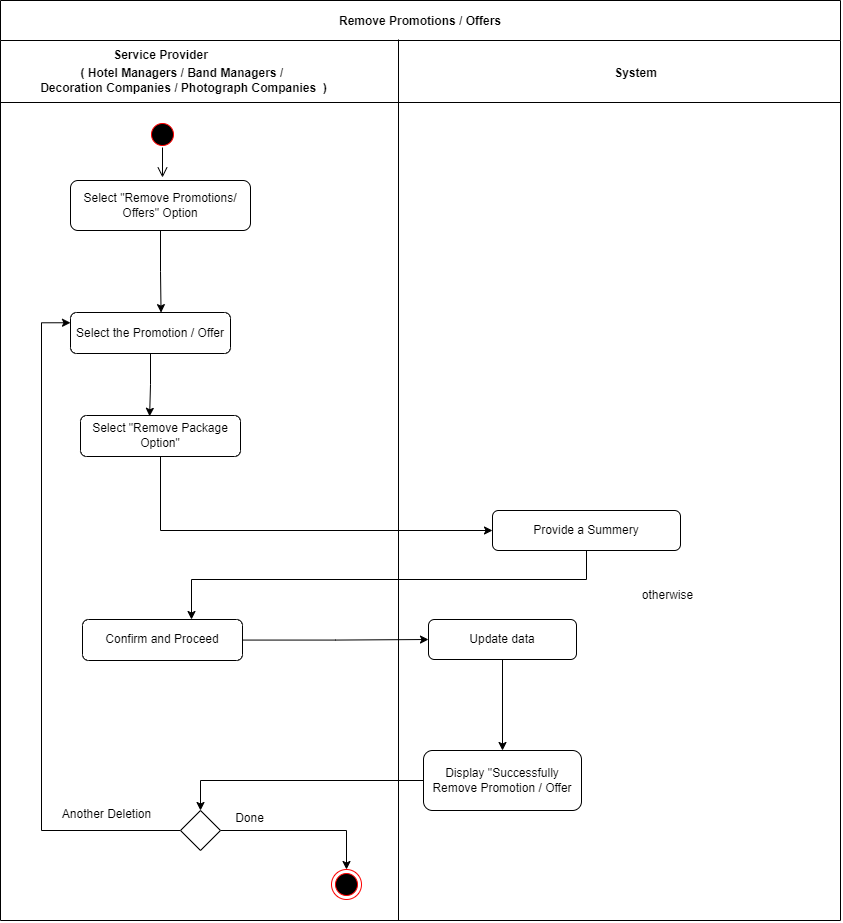

The diagram above was exported from draw.io. Its source (the exported page's mxGraphModel, read from the mxfile embedded in the PNG):
<mxGraphModel dx="2031" dy="-3903" grid="1" gridSize="10" guides="1" tooltips="1" connect="1" arrows="1" fold="1" page="1" pageScale="1" pageWidth="1169" pageHeight="826" background="none" math="0" shadow="0">
  <root>
    <mxCell id="0" />
    <mxCell id="1" parent="0" />
    <mxCell id="rD9oR3zr9KivMXhJSGUw-464" value="Remove Promotions / Offers" style="swimlane;startSize=40;" vertex="1" parent="1">
      <mxGeometry x="10" y="4970" width="840" height="920" as="geometry" />
    </mxCell>
    <mxCell id="rD9oR3zr9KivMXhJSGUw-465" value="" style="edgeStyle=orthogonalEdgeStyle;html=1;verticalAlign=bottom;endArrow=open;endSize=8;rounded=0;entryX=0.5;entryY=0;entryDx=0;entryDy=0;" edge="1" parent="rD9oR3zr9KivMXhJSGUw-464">
      <mxGeometry relative="1" as="geometry">
        <mxPoint x="162" y="177" as="targetPoint" />
        <mxPoint x="161.99999999999977" y="147" as="sourcePoint" />
      </mxGeometry>
    </mxCell>
    <mxCell id="rD9oR3zr9KivMXhJSGUw-466" value="" style="endArrow=none;html=1;rounded=0;" edge="1" parent="rD9oR3zr9KivMXhJSGUw-464">
      <mxGeometry width="50" height="50" relative="1" as="geometry">
        <mxPoint y="102" as="sourcePoint" />
        <mxPoint x="840" y="102" as="targetPoint" />
      </mxGeometry>
    </mxCell>
    <mxCell id="rD9oR3zr9KivMXhJSGUw-467" value="&lt;b&gt;System&lt;/b&gt;" style="text;html=1;align=center;verticalAlign=middle;resizable=0;points=[];autosize=1;" vertex="1" parent="rD9oR3zr9KivMXhJSGUw-464">
      <mxGeometry x="600" y="58" width="70" height="30" as="geometry" />
    </mxCell>
    <mxCell id="rD9oR3zr9KivMXhJSGUw-468" style="edgeStyle=orthogonalEdgeStyle;rounded=0;orthogonalLoop=1;jettySize=auto;html=1;entryX=0.566;entryY=0.003;entryDx=0;entryDy=0;entryPerimeter=0;" edge="1" parent="rD9oR3zr9KivMXhJSGUw-464" source="rD9oR3zr9KivMXhJSGUw-469" target="rD9oR3zr9KivMXhJSGUw-472">
      <mxGeometry relative="1" as="geometry" />
    </mxCell>
    <mxCell id="rD9oR3zr9KivMXhJSGUw-469" value="Select &quot;Remove Promotions/ Offers&quot; Option" style="rounded=1;whiteSpace=wrap;html=1;" vertex="1" parent="rD9oR3zr9KivMXhJSGUw-464">
      <mxGeometry x="70" y="180" width="180" height="50" as="geometry" />
    </mxCell>
    <mxCell id="rD9oR3zr9KivMXhJSGUw-470" value="Provide a Summery" style="rounded=1;whiteSpace=wrap;html=1;" vertex="1" parent="rD9oR3zr9KivMXhJSGUw-464">
      <mxGeometry x="492" y="510" width="188" height="40" as="geometry" />
    </mxCell>
    <mxCell id="rD9oR3zr9KivMXhJSGUw-471" style="edgeStyle=orthogonalEdgeStyle;rounded=0;orthogonalLoop=1;jettySize=auto;html=1;entryX=0.432;entryY=0.02;entryDx=0;entryDy=0;entryPerimeter=0;" edge="1" parent="rD9oR3zr9KivMXhJSGUw-464" source="rD9oR3zr9KivMXhJSGUw-472" target="rD9oR3zr9KivMXhJSGUw-480">
      <mxGeometry relative="1" as="geometry" />
    </mxCell>
    <mxCell id="rD9oR3zr9KivMXhJSGUw-472" value="Select the Promotion / Offer" style="rounded=1;whiteSpace=wrap;html=1;" vertex="1" parent="rD9oR3zr9KivMXhJSGUw-464">
      <mxGeometry x="70" y="312" width="160" height="41" as="geometry" />
    </mxCell>
    <mxCell id="rD9oR3zr9KivMXhJSGUw-473" value="" style="ellipse;html=1;shape=startState;fillColor=#000000;strokeColor=#ff0000;" vertex="1" parent="rD9oR3zr9KivMXhJSGUw-464">
      <mxGeometry x="147" y="119" width="30" height="30" as="geometry" />
    </mxCell>
    <mxCell id="rD9oR3zr9KivMXhJSGUw-474" value="" style="ellipse;html=1;shape=endState;fillColor=#000000;strokeColor=#ff0000;" vertex="1" parent="rD9oR3zr9KivMXhJSGUw-464">
      <mxGeometry x="331" y="869" width="30" height="30" as="geometry" />
    </mxCell>
    <mxCell id="rD9oR3zr9KivMXhJSGUw-475" value="( Hotel Managers / Band Managers /&amp;nbsp;&lt;br&gt;Decoration Companies / Photograph Companies&amp;nbsp; )" style="text;html=1;align=center;verticalAlign=middle;resizable=0;points=[];autosize=1;strokeColor=none;fillColor=none;fontStyle=1" vertex="1" parent="rD9oR3zr9KivMXhJSGUw-464">
      <mxGeometry x="28" y="60" width="310" height="40" as="geometry" />
    </mxCell>
    <mxCell id="rD9oR3zr9KivMXhJSGUw-476" value="&lt;b&gt;Service Provider&lt;/b&gt;" style="text;html=1;align=center;verticalAlign=middle;resizable=0;points=[];autosize=1;strokeColor=none;fillColor=none;" vertex="1" parent="rD9oR3zr9KivMXhJSGUw-464">
      <mxGeometry x="100" y="40" width="120" height="30" as="geometry" />
    </mxCell>
    <mxCell id="rD9oR3zr9KivMXhJSGUw-477" style="edgeStyle=orthogonalEdgeStyle;rounded=0;orthogonalLoop=1;jettySize=auto;html=1;entryX=0.5;entryY=0;entryDx=0;entryDy=0;" edge="1" parent="rD9oR3zr9KivMXhJSGUw-464" source="rD9oR3zr9KivMXhJSGUw-478" target="rD9oR3zr9KivMXhJSGUw-488">
      <mxGeometry relative="1" as="geometry" />
    </mxCell>
    <mxCell id="rD9oR3zr9KivMXhJSGUw-478" value="Display &quot;Successfully Remove Promotion / Offer" style="rounded=1;whiteSpace=wrap;html=1;" vertex="1" parent="rD9oR3zr9KivMXhJSGUw-464">
      <mxGeometry x="423" y="750" width="158" height="60" as="geometry" />
    </mxCell>
    <mxCell id="rD9oR3zr9KivMXhJSGUw-479" style="edgeStyle=orthogonalEdgeStyle;rounded=0;orthogonalLoop=1;jettySize=auto;html=1;entryX=0;entryY=0.5;entryDx=0;entryDy=0;" edge="1" parent="rD9oR3zr9KivMXhJSGUw-464" source="rD9oR3zr9KivMXhJSGUw-480" target="rD9oR3zr9KivMXhJSGUw-470">
      <mxGeometry relative="1" as="geometry">
        <Array as="points">
          <mxPoint x="160" y="530" />
        </Array>
      </mxGeometry>
    </mxCell>
    <mxCell id="rD9oR3zr9KivMXhJSGUw-480" value="Select &quot;Remove Package Option&quot;" style="rounded=1;whiteSpace=wrap;html=1;" vertex="1" parent="rD9oR3zr9KivMXhJSGUw-464">
      <mxGeometry x="80" y="415" width="160" height="41" as="geometry" />
    </mxCell>
    <mxCell id="rD9oR3zr9KivMXhJSGUw-481" style="edgeStyle=orthogonalEdgeStyle;rounded=0;orthogonalLoop=1;jettySize=auto;html=1;" edge="1" parent="rD9oR3zr9KivMXhJSGUw-464" source="rD9oR3zr9KivMXhJSGUw-482" target="rD9oR3zr9KivMXhJSGUw-478">
      <mxGeometry relative="1" as="geometry" />
    </mxCell>
    <mxCell id="rD9oR3zr9KivMXhJSGUw-482" value="Update data" style="rounded=1;whiteSpace=wrap;html=1;" vertex="1" parent="rD9oR3zr9KivMXhJSGUw-464">
      <mxGeometry x="428" y="619" width="148" height="40" as="geometry" />
    </mxCell>
    <mxCell id="rD9oR3zr9KivMXhJSGUw-483" value="otherwise" style="text;html=1;align=center;verticalAlign=middle;resizable=0;points=[];autosize=1;strokeColor=none;fillColor=none;" vertex="1" parent="rD9oR3zr9KivMXhJSGUw-464">
      <mxGeometry x="632" y="580" width="70" height="30" as="geometry" />
    </mxCell>
    <mxCell id="rD9oR3zr9KivMXhJSGUw-484" style="edgeStyle=orthogonalEdgeStyle;rounded=0;orthogonalLoop=1;jettySize=auto;html=1;entryX=0;entryY=0.5;entryDx=0;entryDy=0;" edge="1" parent="rD9oR3zr9KivMXhJSGUw-464" source="rD9oR3zr9KivMXhJSGUw-485" target="rD9oR3zr9KivMXhJSGUw-482">
      <mxGeometry relative="1" as="geometry" />
    </mxCell>
    <mxCell id="rD9oR3zr9KivMXhJSGUw-485" value="Confirm and Proceed" style="rounded=1;whiteSpace=wrap;html=1;" vertex="1" parent="rD9oR3zr9KivMXhJSGUw-464">
      <mxGeometry x="82" y="619" width="160" height="41" as="geometry" />
    </mxCell>
    <mxCell id="rD9oR3zr9KivMXhJSGUw-486" style="edgeStyle=orthogonalEdgeStyle;rounded=0;orthogonalLoop=1;jettySize=auto;html=1;entryX=0;entryY=0.25;entryDx=0;entryDy=0;" edge="1" parent="rD9oR3zr9KivMXhJSGUw-464" source="rD9oR3zr9KivMXhJSGUw-488" target="rD9oR3zr9KivMXhJSGUw-472">
      <mxGeometry relative="1" as="geometry">
        <Array as="points">
          <mxPoint x="41" y="830" />
          <mxPoint x="41" y="322" />
        </Array>
      </mxGeometry>
    </mxCell>
    <mxCell id="rD9oR3zr9KivMXhJSGUw-487" style="edgeStyle=orthogonalEdgeStyle;rounded=0;orthogonalLoop=1;jettySize=auto;html=1;entryX=0.5;entryY=0;entryDx=0;entryDy=0;" edge="1" parent="rD9oR3zr9KivMXhJSGUw-464" source="rD9oR3zr9KivMXhJSGUw-488" target="rD9oR3zr9KivMXhJSGUw-474">
      <mxGeometry relative="1" as="geometry" />
    </mxCell>
    <mxCell id="rD9oR3zr9KivMXhJSGUw-488" value="" style="rhombus;whiteSpace=wrap;html=1;" vertex="1" parent="rD9oR3zr9KivMXhJSGUw-464">
      <mxGeometry x="180" y="810" width="40" height="40" as="geometry" />
    </mxCell>
    <mxCell id="rD9oR3zr9KivMXhJSGUw-489" value="Another Deletion" style="text;html=1;align=center;verticalAlign=middle;resizable=0;points=[];autosize=1;strokeColor=none;fillColor=none;" vertex="1" parent="rD9oR3zr9KivMXhJSGUw-464">
      <mxGeometry x="51" y="799" width="110" height="30" as="geometry" />
    </mxCell>
    <mxCell id="rD9oR3zr9KivMXhJSGUw-490" value="" style="endArrow=none;html=1;rounded=0;" edge="1" parent="1">
      <mxGeometry width="50" height="50" relative="1" as="geometry">
        <mxPoint x="408" y="5890" as="sourcePoint" />
        <mxPoint x="408" y="5009" as="targetPoint" />
      </mxGeometry>
    </mxCell>
    <mxCell id="rD9oR3zr9KivMXhJSGUw-491" style="edgeStyle=orthogonalEdgeStyle;rounded=0;orthogonalLoop=1;jettySize=auto;html=1;" edge="1" parent="1" source="rD9oR3zr9KivMXhJSGUw-470">
      <mxGeometry relative="1" as="geometry">
        <mxPoint x="201" y="5589" as="targetPoint" />
        <Array as="points">
          <mxPoint x="596" y="5549" />
          <mxPoint x="201" y="5549" />
        </Array>
      </mxGeometry>
    </mxCell>
    <mxCell id="rD9oR3zr9KivMXhJSGUw-492" value="Done" style="text;html=1;align=center;verticalAlign=middle;resizable=0;points=[];autosize=1;strokeColor=none;fillColor=none;" vertex="1" parent="1">
      <mxGeometry x="234" y="5773" width="50" height="30" as="geometry" />
    </mxCell>
  </root>
</mxGraphModel>